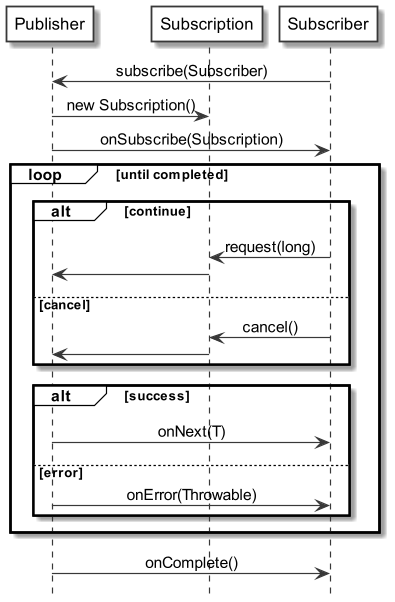

The diagram above was rendered by PlantUML. Its source (embedded in the PNG):
@startuml

scale 1.2

hide footbox

!pragma teoz true

skinparam monochrome true
skinparam defaultFontName Source Sans Pro
skinparam sequenceMessageAlign center
skinparam participantBackgroundColor #white
skinparam noteBackgroundColor #white
skinparam sequenceGroupBackgroundColor #white

participant Publisher
participant Subscription
participant Subscriber

Subscriber -> Publisher : subscribe(Subscriber)
Publisher -> Subscription : new Subscription()
Publisher -> Subscriber : onSubscribe(Subscription)

loop until completed
    alt continue
        Subscriber -> Subscription : request(long)
        Subscription -> Publisher
    else cancel
        Subscriber -> Subscription : cancel()
        Subscription -> Publisher
    end

    alt success
        Publisher -> Subscriber : onNext(T)
    else error
        Publisher -> Subscriber : onError(Throwable)
    end
end

Publisher -> Subscriber : onComplete()

@enduml